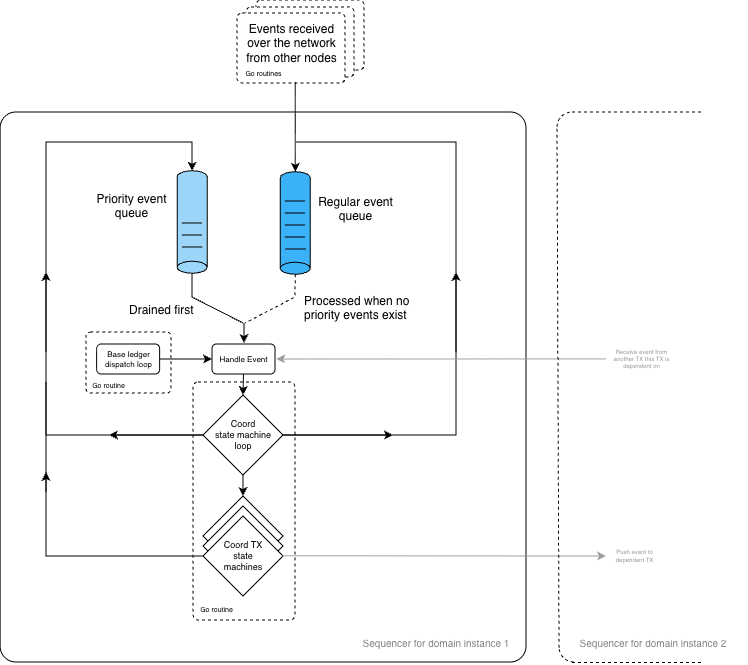

The diagram above was exported from draw.io. Its source (the exported page's mxGraphModel, read from the mxfile embedded in the PNG):
<mxGraphModel dx="1078" dy="1001" grid="1" gridSize="10" guides="1" tooltips="1" connect="1" arrows="1" fold="1" page="1" pageScale="1" pageWidth="827" pageHeight="1169" math="0" shadow="0">
  <root>
    <mxCell id="0" />
    <mxCell id="1" parent="0" />
    <mxCell id="hJJGvJK_ioRVoAejF05v-149" parent="1" style="rounded=1;whiteSpace=wrap;verticalAlign=middle;spacing=0;fontSize=8;dashed=1;fillColor=default;arcSize=7;" value="" vertex="1">
      <mxGeometry height="70" width="108" x="1200" y="8" as="geometry" />
    </mxCell>
    <mxCell id="hJJGvJK_ioRVoAejF05v-148" parent="1" style="rounded=1;whiteSpace=wrap;verticalAlign=middle;spacing=0;fontSize=8;dashed=1;fillColor=default;arcSize=7;" value="" vertex="1">
      <mxGeometry height="70" width="108" x="1190" y="15" as="geometry" />
    </mxCell>
    <mxCell id="hJJGvJK_ioRVoAejF05v-144" parent="1" style="rounded=1;whiteSpace=wrap;verticalAlign=middle;spacing=0;fontSize=8;dashed=1;fillColor=default;arcSize=7;" value="" vertex="1">
      <mxGeometry height="70" width="108" x="1181" y="21" as="geometry" />
    </mxCell>
    <mxCell id="aNiqXzNtH5demji9GXow-4" parent="1" style="rounded=1;whiteSpace=wrap;html=1;arcSize=3;align=left;verticalAlign=bottom;spacingLeft=8;spacingBottom=4;fillColor=none;" value="" vertex="1">
      <mxGeometry height="550" width="525.87" x="944.13" y="120" as="geometry" />
    </mxCell>
    <mxCell id="hJJGvJK_ioRVoAejF05v-123" parent="1" style="rounded=1;whiteSpace=wrap;verticalAlign=middle;spacing=0;fontSize=8;dashed=1;fillColor=none;arcSize=5;" value="" vertex="1">
      <mxGeometry height="238" width="102" x="1137" y="390" as="geometry" />
    </mxCell>
    <mxCell id="aNiqXzNtH5demji9GXow-8" parent="1" style="rhombus;whiteSpace=wrap;html=1;fontSize=9;fillColor=default;" value="&lt;font&gt;Coord&lt;/font&gt;&lt;div&gt;&lt;div&gt;&lt;font&gt;state&amp;nbsp;&lt;/font&gt;&lt;span style=&quot;background-color: transparent; color: light-dark(rgb(0, 0, 0), rgb(255, 255, 255));&quot;&gt;machine&lt;/span&gt;&lt;/div&gt;&lt;div&gt;&lt;font&gt;loop&lt;/font&gt;&lt;/div&gt;&lt;/div&gt;" vertex="1">
      <mxGeometry height="80" width="80" x="1147" y="403" as="geometry" />
    </mxCell>
    <mxCell id="aNiqXzNtH5demji9GXow-9" parent="1" style="rhombus;whiteSpace=wrap;html=1;fontSize=9;" value="&lt;font&gt;Coord&lt;/font&gt;&lt;div&gt;&lt;font&gt;TX state&lt;/font&gt;&lt;/div&gt;&lt;div&gt;&lt;font&gt;machine&lt;/font&gt;&lt;/div&gt;" vertex="1">
      <mxGeometry height="80" width="80" x="1147" y="504" as="geometry" />
    </mxCell>
    <mxCell id="aNiqXzNtH5demji9GXow-10" parent="1" style="rhombus;whiteSpace=wrap;html=1;fontSize=9;" value="&lt;font&gt;Coord&lt;/font&gt;&lt;div&gt;&lt;font&gt;TX state&lt;/font&gt;&lt;/div&gt;&lt;div&gt;&lt;font&gt;machine&lt;/font&gt;&lt;/div&gt;" vertex="1">
      <mxGeometry height="80" width="80" x="1147" y="514" as="geometry" />
    </mxCell>
    <mxCell id="aNiqXzNtH5demji9GXow-11" parent="1" style="rhombus;whiteSpace=wrap;html=1;fontSize=9;direction=south;" value="&lt;font&gt;Coord&amp;nbsp;&lt;/font&gt;&lt;span style=&quot;background-color: transparent; color: light-dark(rgb(0, 0, 0), rgb(255, 255, 255));&quot;&gt;TX&lt;/span&gt;&lt;div&gt;&lt;div&gt;&lt;font&gt;state&lt;/font&gt;&lt;/div&gt;&lt;div&gt;&lt;span style=&quot;background-color: transparent; color: light-dark(rgb(0, 0, 0), rgb(255, 255, 255));&quot;&gt;machines&lt;/span&gt;&lt;/div&gt;&lt;/div&gt;" vertex="1">
      <mxGeometry height="80" width="80" x="1147" y="524" as="geometry" />
    </mxCell>
    <mxCell id="RWjuaOt8oKPFvKvxVDz4-2" parent="1" style="shape=cylinder3;whiteSpace=wrap;html=1;boundedLbl=1;backgroundOutline=1;size=5.999999999999773;rotation=90;direction=south;fillColor=#9BD5F7;" value="" vertex="1">
      <mxGeometry height="30" width="102.5" x="1084.88" y="215" as="geometry" />
    </mxCell>
    <mxCell id="RWjuaOt8oKPFvKvxVDz4-19" edge="1" parent="1" source="aNiqXzNtH5demji9GXow-8" style="endArrow=classic;html=1;rounded=0;entryX=0.5;entryY=0;entryDx=0;entryDy=0;exitX=0.5;exitY=1;exitDx=0;exitDy=0;" target="aNiqXzNtH5demji9GXow-9" value="">
      <mxGeometry height="50" relative="1" width="50" as="geometry">
        <mxPoint x="1146.6" y="416" as="sourcePoint" />
        <mxPoint x="1146.6" y="436" as="targetPoint" />
      </mxGeometry>
    </mxCell>
    <mxCell id="hJJGvJK_ioRVoAejF05v-11" edge="1" parent="1" style="endArrow=none;html=1;rounded=0;entryX=0.167;entryY=0.706;entryDx=0;entryDy=0;entryPerimeter=0;" value="">
      <mxGeometry height="50" relative="1" width="50" as="geometry">
        <mxPoint x="1126.13" y="255" as="sourcePoint" />
        <mxPoint x="1146.13" y="255" as="targetPoint" />
      </mxGeometry>
    </mxCell>
    <mxCell id="hJJGvJK_ioRVoAejF05v-15" parent="1" style="rounded=1;whiteSpace=wrap;fontSize=7;align=center;verticalAlign=top;arcSize=5;fontFamily=Helvetica;spacingLeft=6;spacingTop=2;html=1;textDirection=ltr;strokeColor=none;fillColor=none;" value="&lt;span style=&quot;font-size: 12px;&quot;&gt;Events received over the network from other nodes&lt;/span&gt;" vertex="1">
      <mxGeometry height="25" width="110.5" x="1177" y="21" as="geometry" />
    </mxCell>
    <mxCell id="hJJGvJK_ioRVoAejF05v-70" edge="1" parent="1" source="RWjuaOt8oKPFvKvxVDz4-2" style="endArrow=none;html=1;rounded=0;exitX=0.5;exitY=0;exitDx=0;exitDy=0;exitPerimeter=0;endFill=0;" value="">
      <mxGeometry height="50" relative="1" width="50" as="geometry">
        <Array as="points">
          <mxPoint x="1136" y="305" />
        </Array>
        <mxPoint x="947" y="535" as="sourcePoint" />
        <mxPoint x="1187" y="331" as="targetPoint" />
      </mxGeometry>
    </mxCell>
    <mxCell id="hJJGvJK_ioRVoAejF05v-71" parent="1" style="shape=cylinder3;whiteSpace=wrap;html=1;boundedLbl=1;backgroundOutline=1;size=5.999999999999773;rotation=90;direction=south;fillColor=light-dark(#3BB1F7,#6CD856);" value="" vertex="1">
      <mxGeometry height="30" width="102.5" x="1188" y="216" as="geometry" />
    </mxCell>
    <mxCell id="hJJGvJK_ioRVoAejF05v-72" edge="1" parent="1" style="endArrow=none;html=1;rounded=0;entryX=0.167;entryY=0.706;entryDx=0;entryDy=0;entryPerimeter=0;" value="">
      <mxGeometry height="50" relative="1" width="50" as="geometry">
        <mxPoint x="1229.63" y="257" as="sourcePoint" />
        <mxPoint x="1249.63" y="257" as="targetPoint" />
      </mxGeometry>
    </mxCell>
    <mxCell id="hJJGvJK_ioRVoAejF05v-73" edge="1" parent="1" source="hJJGvJK_ioRVoAejF05v-71" style="endArrow=none;html=1;rounded=0;exitX=0.5;exitY=0;exitDx=0;exitDy=0;exitPerimeter=0;dashed=1;endFill=0;" value="">
      <mxGeometry height="50" relative="1" width="50" as="geometry">
        <Array as="points">
          <mxPoint x="1239" y="305" />
        </Array>
        <mxPoint x="1312" y="282" as="sourcePoint" />
        <mxPoint x="1189" y="331" as="targetPoint" />
      </mxGeometry>
    </mxCell>
    <mxCell id="hJJGvJK_ioRVoAejF05v-74" edge="1" parent="1" style="endArrow=none;html=1;rounded=0;entryX=0.167;entryY=0.706;entryDx=0;entryDy=0;entryPerimeter=0;" value="">
      <mxGeometry height="50" relative="1" width="50" as="geometry">
        <mxPoint x="1126" y="243" as="sourcePoint" />
        <mxPoint x="1146" y="243" as="targetPoint" />
      </mxGeometry>
    </mxCell>
    <mxCell id="hJJGvJK_ioRVoAejF05v-75" edge="1" parent="1" style="endArrow=none;html=1;rounded=0;entryX=0.167;entryY=0.706;entryDx=0;entryDy=0;entryPerimeter=0;" value="">
      <mxGeometry height="50" relative="1" width="50" as="geometry">
        <mxPoint x="1126" y="231" as="sourcePoint" />
        <mxPoint x="1146" y="231" as="targetPoint" />
      </mxGeometry>
    </mxCell>
    <mxCell id="hJJGvJK_ioRVoAejF05v-78" edge="1" parent="1" style="endArrow=none;html=1;rounded=0;entryX=0.167;entryY=0.706;entryDx=0;entryDy=0;entryPerimeter=0;" value="">
      <mxGeometry height="50" relative="1" width="50" as="geometry">
        <mxPoint x="1229" y="245" as="sourcePoint" />
        <mxPoint x="1249" y="245" as="targetPoint" />
      </mxGeometry>
    </mxCell>
    <mxCell id="hJJGvJK_ioRVoAejF05v-79" edge="1" parent="1" style="endArrow=none;html=1;rounded=0;entryX=0.167;entryY=0.706;entryDx=0;entryDy=0;entryPerimeter=0;" value="">
      <mxGeometry height="50" relative="1" width="50" as="geometry">
        <mxPoint x="1229" y="233" as="sourcePoint" />
        <mxPoint x="1249" y="233" as="targetPoint" />
      </mxGeometry>
    </mxCell>
    <mxCell id="hJJGvJK_ioRVoAejF05v-80" edge="1" parent="1" style="endArrow=none;html=1;rounded=0;entryX=0.167;entryY=0.706;entryDx=0;entryDy=0;entryPerimeter=0;" value="">
      <mxGeometry height="50" relative="1" width="50" as="geometry">
        <mxPoint x="1229" y="221" as="sourcePoint" />
        <mxPoint x="1249" y="221" as="targetPoint" />
      </mxGeometry>
    </mxCell>
    <mxCell id="hJJGvJK_ioRVoAejF05v-81" parent="1" style="rounded=1;whiteSpace=wrap;fontSize=7;align=center;verticalAlign=top;arcSize=5;fontFamily=Helvetica;spacingLeft=6;spacingTop=2;html=1;textDirection=ltr;strokeColor=none;fillColor=none;" value="&lt;span style=&quot;font-size: 12px;&quot;&gt;Priority event queue&lt;/span&gt;" vertex="1">
      <mxGeometry height="25" width="97" x="1023.63" y="191" as="geometry" />
    </mxCell>
    <mxCell id="hJJGvJK_ioRVoAejF05v-82" parent="1" style="rounded=1;whiteSpace=wrap;fontSize=7;align=center;verticalAlign=top;arcSize=5;fontFamily=Helvetica;spacingLeft=6;spacingTop=2;html=1;textDirection=ltr;strokeColor=none;fillColor=none;" value="&lt;span style=&quot;font-size: 12px;&quot;&gt;Regular event queue&lt;/span&gt;" vertex="1">
      <mxGeometry height="25" width="93" x="1250" y="194" as="geometry" />
    </mxCell>
    <mxCell id="hJJGvJK_ioRVoAejF05v-83" edge="1" parent="1" style="endArrow=none;html=1;rounded=0;entryX=0.167;entryY=0.706;entryDx=0;entryDy=0;entryPerimeter=0;" value="">
      <mxGeometry height="50" relative="1" width="50" as="geometry">
        <mxPoint x="1229" y="209" as="sourcePoint" />
        <mxPoint x="1249" y="209" as="targetPoint" />
      </mxGeometry>
    </mxCell>
    <mxCell id="hJJGvJK_ioRVoAejF05v-84" parent="1" style="rounded=1;whiteSpace=wrap;fontSize=7;align=left;verticalAlign=top;arcSize=5;fontFamily=Helvetica;spacingLeft=6;spacingTop=2;html=1;textDirection=ltr;strokeColor=none;fillColor=none;" value="&lt;span style=&quot;font-size: 12px;&quot;&gt;Drained first&lt;/span&gt;" vertex="1">
      <mxGeometry height="25" width="85.37" x="1065" y="302" as="geometry" />
    </mxCell>
    <mxCell id="hJJGvJK_ioRVoAejF05v-85" parent="1" style="rounded=1;whiteSpace=wrap;fontSize=7;align=left;verticalAlign=top;arcSize=5;fontFamily=Helvetica;spacingLeft=6;spacingTop=2;html=1;textDirection=ltr;strokeColor=none;fillColor=none;" value="&lt;span style=&quot;font-size: 12px;&quot;&gt;Processed when no priority events exist&lt;/span&gt;" vertex="1">
      <mxGeometry height="25" width="119" x="1240" y="292.75" as="geometry" />
    </mxCell>
    <mxCell id="hJJGvJK_ioRVoAejF05v-87" edge="1" parent="1" source="hJJGvJK_ioRVoAejF05v-147" style="endArrow=classic;html=1;rounded=0;entryX=0.5;entryY=1;entryDx=0;entryDy=0;entryPerimeter=0;exitX=0.882;exitY=0.84;exitDx=0;exitDy=0;exitPerimeter=0;" target="hJJGvJK_ioRVoAejF05v-71" value="">
      <mxGeometry height="50" relative="1" width="50" as="geometry">
        <mxPoint x="1240" y="120" as="sourcePoint" />
        <mxPoint x="970" y="420" as="targetPoint" />
      </mxGeometry>
    </mxCell>
    <mxCell id="hJJGvJK_ioRVoAejF05v-88" edge="1" parent="1" source="aNiqXzNtH5demji9GXow-8" style="endArrow=none;html=1;rounded=0;exitX=1;exitY=0.5;exitDx=0;exitDy=0;endFill=0;" value="">
      <mxGeometry height="50" relative="1" width="50" as="geometry">
        <Array as="points">
          <mxPoint x="1400" y="443" />
          <mxPoint x="1400" y="150" />
        </Array>
        <mxPoint x="920" y="470" as="sourcePoint" />
        <mxPoint x="1240" y="150" as="targetPoint" />
      </mxGeometry>
    </mxCell>
    <mxCell id="hJJGvJK_ioRVoAejF05v-90" edge="1" parent="1" source="aNiqXzNtH5demji9GXow-8" style="endArrow=classic;html=1;rounded=0;entryX=0.5;entryY=1;entryDx=0;entryDy=0;entryPerimeter=0;exitX=0;exitY=0.5;exitDx=0;exitDy=0;" target="RWjuaOt8oKPFvKvxVDz4-2" value="">
      <mxGeometry height="50" relative="1" width="50" as="geometry">
        <Array as="points">
          <mxPoint x="990" y="443" />
          <mxPoint x="990" y="150" />
          <mxPoint x="1136" y="150" />
        </Array>
        <mxPoint x="960" y="450" as="sourcePoint" />
        <mxPoint x="970" y="420" as="targetPoint" />
      </mxGeometry>
    </mxCell>
    <mxCell id="hJJGvJK_ioRVoAejF05v-98" parent="1" style="rounded=0;whiteSpace=wrap;html=1;strokeColor=none;fillColor=none;" value="&lt;font style=&quot;color: rgb(130, 130, 130); font-size: 10px;&quot;&gt;Sequencer for domain instance 1&lt;/font&gt;" vertex="1">
      <mxGeometry height="21" width="188" x="1286" y="640" as="geometry" />
    </mxCell>
    <mxCell id="hJJGvJK_ioRVoAejF05v-102" parent="1" style="rounded=1;whiteSpace=wrap;verticalAlign=middle;spacing=0;fontSize=8;" value="Handle Event" vertex="1">
      <mxGeometry height="30" width="63" x="1156" y="352" as="geometry" />
    </mxCell>
    <mxCell id="hJJGvJK_ioRVoAejF05v-103" edge="1" parent="1" source="hJJGvJK_ioRVoAejF05v-102" style="endArrow=classic;html=1;rounded=0;entryX=0.5;entryY=0;entryDx=0;entryDy=0;exitX=0.5;exitY=1;exitDx=0;exitDy=0;" target="aNiqXzNtH5demji9GXow-8" value="">
      <mxGeometry height="50" relative="1" width="50" as="geometry">
        <mxPoint x="1110" y="370" as="sourcePoint" />
        <mxPoint x="1160" y="320" as="targetPoint" />
      </mxGeometry>
    </mxCell>
    <mxCell id="hJJGvJK_ioRVoAejF05v-105" edge="1" parent="1" style="endArrow=classic;html=1;rounded=0;" value="">
      <mxGeometry height="50" relative="1" width="50" as="geometry">
        <mxPoint x="1188" y="331" as="sourcePoint" />
        <mxPoint x="1188" y="351" as="targetPoint" />
      </mxGeometry>
    </mxCell>
    <mxCell id="hJJGvJK_ioRVoAejF05v-107" edge="1" parent="1" source="aNiqXzNtH5demji9GXow-8" style="endArrow=classic;html=1;rounded=0;exitX=1;exitY=0.5;exitDx=0;exitDy=0;" value="">
      <mxGeometry height="50" relative="1" width="50" as="geometry">
        <mxPoint x="1110" y="370" as="sourcePoint" />
        <mxPoint x="1337" y="443" as="targetPoint" />
      </mxGeometry>
    </mxCell>
    <mxCell id="hJJGvJK_ioRVoAejF05v-108" edge="1" parent="1" source="aNiqXzNtH5demji9GXow-8" style="endArrow=classic;html=1;rounded=0;exitX=0;exitY=0.5;exitDx=0;exitDy=0;" value="">
      <mxGeometry height="50" relative="1" width="50" as="geometry">
        <mxPoint x="1330" y="440" as="sourcePoint" />
        <mxPoint x="1053" y="443" as="targetPoint" />
      </mxGeometry>
    </mxCell>
    <mxCell id="hJJGvJK_ioRVoAejF05v-109" edge="1" parent="1" style="endArrow=classic;html=1;rounded=0;" value="">
      <mxGeometry height="50" relative="1" width="50" as="geometry">
        <mxPoint x="1400" y="360" as="sourcePoint" />
        <mxPoint x="1400" y="280" as="targetPoint" />
      </mxGeometry>
    </mxCell>
    <mxCell id="hJJGvJK_ioRVoAejF05v-110" edge="1" parent="1" style="endArrow=classic;html=1;rounded=0;" value="">
      <mxGeometry height="50" relative="1" width="50" as="geometry">
        <mxPoint x="990" y="360" as="sourcePoint" />
        <mxPoint x="990" y="280" as="targetPoint" />
      </mxGeometry>
    </mxCell>
    <mxCell id="hJJGvJK_ioRVoAejF05v-117" edge="1" parent="1" source="aNiqXzNtH5demji9GXow-11" style="endArrow=classic;html=1;rounded=0;exitX=0.5;exitY=1;exitDx=0;exitDy=0;" value="">
      <mxGeometry height="50" relative="1" width="50" as="geometry">
        <Array as="points">
          <mxPoint x="990" y="564" />
        </Array>
        <mxPoint x="1279.8" y="436.0049999999999" as="sourcePoint" />
        <mxPoint x="990" y="480" as="targetPoint" />
      </mxGeometry>
    </mxCell>
    <mxCell id="hJJGvJK_ioRVoAejF05v-119" edge="1" parent="1" source="aNiqXzNtH5demji9GXow-11" style="endArrow=classic;html=1;rounded=0;exitX=0.497;exitY=0.023;exitDx=0;exitDy=0;exitPerimeter=0;fontColor=#33FFFF;strokeColor=#9C9C9C;" value="">
      <mxGeometry height="50" relative="1" width="50" as="geometry">
        <mxPoint x="1520" y="590" as="sourcePoint" />
        <mxPoint x="1550" y="564" as="targetPoint" />
      </mxGeometry>
    </mxCell>
    <mxCell id="hJJGvJK_ioRVoAejF05v-120" parent="1" style="rounded=0;whiteSpace=wrap;strokeColor=none;fillColor=none;fontSize=6;fontColor=#999999;" value="Push event to dependent TX" vertex="1">
      <mxGeometry height="21" width="45" x="1556" y="552" as="geometry" />
    </mxCell>
    <mxCell id="hJJGvJK_ioRVoAejF05v-121" parent="1" style="rounded=1;whiteSpace=wrap;verticalAlign=middle;spacing=0;fontSize=8;" value="Base ledger dispatch loop" vertex="1">
      <mxGeometry height="30" width="63" x="1040.63" y="352" as="geometry" />
    </mxCell>
    <mxCell id="hJJGvJK_ioRVoAejF05v-122" edge="1" parent="1" source="hJJGvJK_ioRVoAejF05v-121" style="endArrow=classic;html=1;rounded=0;entryX=0;entryY=0.5;entryDx=0;entryDy=0;exitX=1;exitY=0.5;exitDx=0;exitDy=0;" target="hJJGvJK_ioRVoAejF05v-102" value="">
      <mxGeometry height="50" relative="1" width="50" as="geometry">
        <mxPoint x="990" y="400" as="sourcePoint" />
        <mxPoint x="1040" y="350" as="targetPoint" />
      </mxGeometry>
    </mxCell>
    <mxCell id="hJJGvJK_ioRVoAejF05v-124" parent="1" style="rounded=1;whiteSpace=wrap;verticalAlign=middle;spacing=0;fontSize=8;dashed=1;fillColor=none;arcSize=7;" value="" vertex="1">
      <mxGeometry height="61" width="85" x="1030" y="340" as="geometry" />
    </mxCell>
    <mxCell id="hJJGvJK_ioRVoAejF05v-125" parent="1" style="rounded=1;whiteSpace=wrap;fontSize=7;align=center;verticalAlign=top;arcSize=5;fontFamily=Helvetica;spacingLeft=6;spacingTop=2;html=1;textDirection=ltr;strokeColor=none;fillColor=none;" value="&lt;font&gt;Go routine&lt;/font&gt;" vertex="1">
      <mxGeometry height="25" width="91" x="1112" y="605" as="geometry" />
    </mxCell>
    <mxCell id="hJJGvJK_ioRVoAejF05v-127" parent="1" style="rounded=1;whiteSpace=wrap;fontSize=7;align=center;verticalAlign=top;arcSize=5;fontFamily=Helvetica;spacingLeft=6;spacingTop=2;html=1;textDirection=ltr;strokeColor=none;fillColor=none;" value="&lt;font&gt;Go routine&lt;/font&gt;" vertex="1">
      <mxGeometry height="25" width="91" x="1004" y="381" as="geometry" />
    </mxCell>
    <mxCell id="hJJGvJK_ioRVoAejF05v-128" edge="1" parent="1" style="endArrow=classic;html=1;rounded=0;endFill=1;strokeColor=light-dark(#9c9c9c, #AFFF87);exitX=0.174;exitY=0.515;exitDx=0;exitDy=0;exitPerimeter=0;entryX=0.525;entryY=0.512;entryDx=0;entryDy=0;entryPerimeter=0;" value="">
      <mxGeometry height="50" relative="1" width="50" as="geometry">
        <mxPoint x="1550.02" y="366.875" as="sourcePoint" />
        <mxPoint x="1220.21175" y="367" as="targetPoint" />
      </mxGeometry>
    </mxCell>
    <mxCell id="hJJGvJK_ioRVoAejF05v-131" parent="1" style="rounded=0;whiteSpace=wrap;strokeColor=none;fillColor=none;fontSize=6;fontColor=#999999;" value="Receive event from another TX this TX is dependent on" vertex="1">
      <mxGeometry height="21" width="67" x="1552" y="355" as="geometry" />
    </mxCell>
    <mxCell id="hJJGvJK_ioRVoAejF05v-133" parent="1" style="rounded=0;whiteSpace=wrap;html=1;strokeColor=none;fillColor=none;" value="&lt;font style=&quot;color: rgb(130, 130, 130); font-size: 10px;&quot;&gt;Sequencer for domain instance 2&lt;/font&gt;" vertex="1">
      <mxGeometry height="21" width="188" x="1503" y="640" as="geometry" />
    </mxCell>
    <mxCell id="hJJGvJK_ioRVoAejF05v-135" edge="1" parent="1" style="endArrow=none;html=1;rounded=0;endFill=0;" value="">
      <mxGeometry height="50" relative="1" width="50" as="geometry">
        <mxPoint x="990" y="500" as="sourcePoint" />
        <mxPoint x="990" y="390" as="targetPoint" />
      </mxGeometry>
    </mxCell>
    <mxCell id="hJJGvJK_ioRVoAejF05v-137" parent="1" style="verticalLabelPosition=bottom;verticalAlign=top;html=1;shape=mxgraph.basic.arc;startAngle=0.7515914963824541;endAngle=0;dashed=1;" value="" vertex="1">
      <mxGeometry height="30" width="30" x="1501" y="120" as="geometry" />
    </mxCell>
    <mxCell id="hJJGvJK_ioRVoAejF05v-138" parent="1" style="verticalLabelPosition=bottom;verticalAlign=top;html=1;shape=mxgraph.basic.arc;startAngle=0.7515914963824541;endAngle=0;rotation=-90;dashed=1;" value="" vertex="1">
      <mxGeometry height="30" width="30" x="1503" y="640" as="geometry" />
    </mxCell>
    <mxCell id="hJJGvJK_ioRVoAejF05v-141" edge="1" parent="1" source="hJJGvJK_ioRVoAejF05v-133" style="endArrow=none;html=1;rounded=0;entryX=0;entryY=0.5;entryDx=0;entryDy=0;entryPerimeter=0;exitX=0;exitY=0.75;exitDx=0;exitDy=0;endFill=0;dashed=1;" target="hJJGvJK_ioRVoAejF05v-137" value="">
      <mxGeometry height="50" relative="1" width="50" as="geometry">
        <mxPoint x="1200" y="400" as="sourcePoint" />
        <mxPoint x="1250" y="350" as="targetPoint" />
      </mxGeometry>
    </mxCell>
    <mxCell id="hJJGvJK_ioRVoAejF05v-142" edge="1" parent="1" style="endArrow=none;html=1;rounded=0;exitX=0.633;exitY=0;exitDx=0;exitDy=0;exitPerimeter=0;endFill=0;dashed=1;" value="">
      <mxGeometry height="50" relative="1" width="50" as="geometry">
        <mxPoint x="1515.9900000000002" y="120" as="sourcePoint" />
        <mxPoint x="1646" y="120" as="targetPoint" />
      </mxGeometry>
    </mxCell>
    <mxCell id="hJJGvJK_ioRVoAejF05v-143" edge="1" parent="1" style="endArrow=none;html=1;rounded=0;exitX=0.633;exitY=0;exitDx=0;exitDy=0;exitPerimeter=0;endFill=0;dashed=1;" value="">
      <mxGeometry height="50" relative="1" width="50" as="geometry">
        <mxPoint x="1516" y="670.43" as="sourcePoint" />
        <mxPoint x="1646.0099999999998" y="670.43" as="targetPoint" />
      </mxGeometry>
    </mxCell>
    <mxCell id="hJJGvJK_ioRVoAejF05v-147" parent="1" style="rounded=1;whiteSpace=wrap;fontSize=7;align=center;verticalAlign=top;arcSize=5;fontFamily=Helvetica;spacingLeft=6;spacingTop=2;html=1;textDirection=ltr;strokeColor=none;fillColor=none;" value="&lt;font&gt;Go routines&lt;/font&gt;" vertex="1">
      <mxGeometry height="25" width="91" x="1159" y="69" as="geometry" />
    </mxCell>
  </root>
</mxGraphModel>